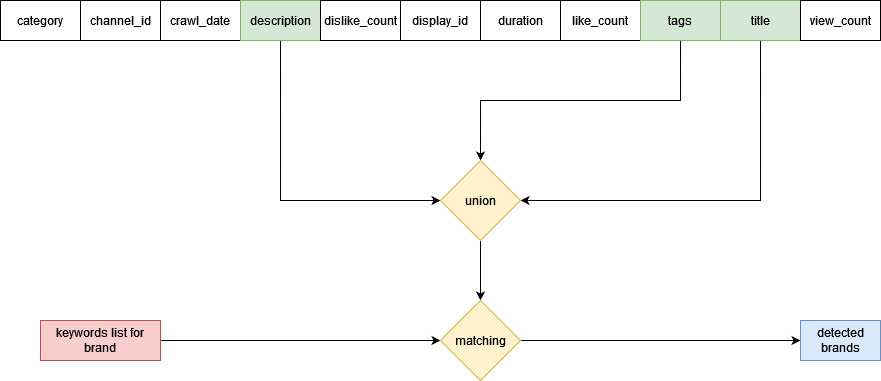

The diagram above was exported from draw.io. Its source (the exported page's mxGraphModel, read from the mxfile embedded in the PNG):
<mxGraphModel dx="1331" dy="716" grid="1" gridSize="10" guides="1" tooltips="1" connect="1" arrows="1" fold="1" page="1" pageScale="1" pageWidth="827" pageHeight="1169" math="0" shadow="0">
  <root>
    <mxCell id="WIyWlLk6GJQsqaUBKTNV-0" />
    <mxCell id="WIyWlLk6GJQsqaUBKTNV-1" parent="WIyWlLk6GJQsqaUBKTNV-0" />
    <mxCell id="dAiFUTIz_veimphE1Fwl-0" value="&lt;div&gt;category&lt;/div&gt;" style="rounded=0;whiteSpace=wrap;html=1;" vertex="1" parent="WIyWlLk6GJQsqaUBKTNV-1">
      <mxGeometry x="240" y="520" width="80" height="40" as="geometry" />
    </mxCell>
    <mxCell id="dAiFUTIz_veimphE1Fwl-1" value="channel_id" style="rounded=0;whiteSpace=wrap;html=1;" vertex="1" parent="WIyWlLk6GJQsqaUBKTNV-1">
      <mxGeometry x="320" y="520" width="80" height="40" as="geometry" />
    </mxCell>
    <mxCell id="dAiFUTIz_veimphE1Fwl-2" value="crawl_date" style="rounded=0;whiteSpace=wrap;html=1;" vertex="1" parent="WIyWlLk6GJQsqaUBKTNV-1">
      <mxGeometry x="400" y="520" width="80" height="40" as="geometry" />
    </mxCell>
    <mxCell id="dAiFUTIz_veimphE1Fwl-14" style="edgeStyle=orthogonalEdgeStyle;rounded=0;orthogonalLoop=1;jettySize=auto;html=1;exitX=0.5;exitY=1;exitDx=0;exitDy=0;entryX=0;entryY=0.5;entryDx=0;entryDy=0;" edge="1" parent="WIyWlLk6GJQsqaUBKTNV-1" source="dAiFUTIz_veimphE1Fwl-3" target="dAiFUTIz_veimphE1Fwl-13">
      <mxGeometry relative="1" as="geometry" />
    </mxCell>
    <mxCell id="dAiFUTIz_veimphE1Fwl-3" value="description" style="rounded=0;whiteSpace=wrap;html=1;fillColor=#d5e8d4;strokeColor=#82b366;" vertex="1" parent="WIyWlLk6GJQsqaUBKTNV-1">
      <mxGeometry x="480" y="520" width="80" height="40" as="geometry" />
    </mxCell>
    <mxCell id="dAiFUTIz_veimphE1Fwl-4" value="dislike_count" style="rounded=0;whiteSpace=wrap;html=1;" vertex="1" parent="WIyWlLk6GJQsqaUBKTNV-1">
      <mxGeometry x="560" y="520" width="80" height="40" as="geometry" />
    </mxCell>
    <mxCell id="dAiFUTIz_veimphE1Fwl-5" value="display_id" style="rounded=0;whiteSpace=wrap;html=1;" vertex="1" parent="WIyWlLk6GJQsqaUBKTNV-1">
      <mxGeometry x="640" y="520" width="80" height="40" as="geometry" />
    </mxCell>
    <mxCell id="dAiFUTIz_veimphE1Fwl-6" value="&lt;div&gt;duration&lt;/div&gt;" style="rounded=0;whiteSpace=wrap;html=1;" vertex="1" parent="WIyWlLk6GJQsqaUBKTNV-1">
      <mxGeometry x="720" y="520" width="80" height="40" as="geometry" />
    </mxCell>
    <mxCell id="dAiFUTIz_veimphE1Fwl-7" value="like_count" style="rounded=0;whiteSpace=wrap;html=1;" vertex="1" parent="WIyWlLk6GJQsqaUBKTNV-1">
      <mxGeometry x="800" y="520" width="80" height="40" as="geometry" />
    </mxCell>
    <mxCell id="dAiFUTIz_veimphE1Fwl-15" style="edgeStyle=orthogonalEdgeStyle;rounded=0;orthogonalLoop=1;jettySize=auto;html=1;exitX=0.5;exitY=1;exitDx=0;exitDy=0;entryX=0.5;entryY=0;entryDx=0;entryDy=0;" edge="1" parent="WIyWlLk6GJQsqaUBKTNV-1" source="dAiFUTIz_veimphE1Fwl-8" target="dAiFUTIz_veimphE1Fwl-13">
      <mxGeometry relative="1" as="geometry" />
    </mxCell>
    <mxCell id="dAiFUTIz_veimphE1Fwl-8" value="tags" style="rounded=0;whiteSpace=wrap;html=1;fillColor=#d5e8d4;strokeColor=#82b366;" vertex="1" parent="WIyWlLk6GJQsqaUBKTNV-1">
      <mxGeometry x="880" y="520" width="80" height="40" as="geometry" />
    </mxCell>
    <mxCell id="dAiFUTIz_veimphE1Fwl-16" style="edgeStyle=orthogonalEdgeStyle;rounded=0;orthogonalLoop=1;jettySize=auto;html=1;exitX=0.5;exitY=1;exitDx=0;exitDy=0;entryX=1;entryY=0.5;entryDx=0;entryDy=0;" edge="1" parent="WIyWlLk6GJQsqaUBKTNV-1" source="dAiFUTIz_veimphE1Fwl-9" target="dAiFUTIz_veimphE1Fwl-13">
      <mxGeometry relative="1" as="geometry" />
    </mxCell>
    <mxCell id="dAiFUTIz_veimphE1Fwl-9" value="title" style="rounded=0;whiteSpace=wrap;html=1;fillColor=#d5e8d4;strokeColor=#82b366;" vertex="1" parent="WIyWlLk6GJQsqaUBKTNV-1">
      <mxGeometry x="960" y="520" width="80" height="40" as="geometry" />
    </mxCell>
    <mxCell id="dAiFUTIz_veimphE1Fwl-10" value="view_count" style="rounded=0;whiteSpace=wrap;html=1;" vertex="1" parent="WIyWlLk6GJQsqaUBKTNV-1">
      <mxGeometry x="1040" y="520" width="80" height="40" as="geometry" />
    </mxCell>
    <mxCell id="dAiFUTIz_veimphE1Fwl-19" style="edgeStyle=orthogonalEdgeStyle;rounded=0;orthogonalLoop=1;jettySize=auto;html=1;exitX=1;exitY=0.5;exitDx=0;exitDy=0;entryX=0;entryY=0.5;entryDx=0;entryDy=0;" edge="1" parent="WIyWlLk6GJQsqaUBKTNV-1" source="dAiFUTIz_veimphE1Fwl-11" target="dAiFUTIz_veimphE1Fwl-17">
      <mxGeometry relative="1" as="geometry" />
    </mxCell>
    <mxCell id="dAiFUTIz_veimphE1Fwl-11" value="&lt;div&gt;keywords list for brand&lt;/div&gt;" style="rounded=0;whiteSpace=wrap;html=1;fillColor=#f8cecc;strokeColor=#b85450;" vertex="1" parent="WIyWlLk6GJQsqaUBKTNV-1">
      <mxGeometry x="280" y="840" width="120" height="40" as="geometry" />
    </mxCell>
    <mxCell id="dAiFUTIz_veimphE1Fwl-18" style="edgeStyle=orthogonalEdgeStyle;rounded=0;orthogonalLoop=1;jettySize=auto;html=1;exitX=0.5;exitY=1;exitDx=0;exitDy=0;entryX=0.5;entryY=0;entryDx=0;entryDy=0;" edge="1" parent="WIyWlLk6GJQsqaUBKTNV-1" source="dAiFUTIz_veimphE1Fwl-13" target="dAiFUTIz_veimphE1Fwl-17">
      <mxGeometry relative="1" as="geometry" />
    </mxCell>
    <mxCell id="dAiFUTIz_veimphE1Fwl-13" value="union" style="rhombus;whiteSpace=wrap;html=1;fillColor=#fff2cc;strokeColor=#d6b656;" vertex="1" parent="WIyWlLk6GJQsqaUBKTNV-1">
      <mxGeometry x="680" y="680" width="80" height="80" as="geometry" />
    </mxCell>
    <mxCell id="dAiFUTIz_veimphE1Fwl-23" style="edgeStyle=orthogonalEdgeStyle;rounded=0;orthogonalLoop=1;jettySize=auto;html=1;exitX=1;exitY=0.5;exitDx=0;exitDy=0;entryX=0;entryY=0.5;entryDx=0;entryDy=0;" edge="1" parent="WIyWlLk6GJQsqaUBKTNV-1" source="dAiFUTIz_veimphE1Fwl-17" target="dAiFUTIz_veimphE1Fwl-21">
      <mxGeometry relative="1" as="geometry" />
    </mxCell>
    <mxCell id="dAiFUTIz_veimphE1Fwl-17" value="matching" style="rhombus;whiteSpace=wrap;html=1;fillColor=#fff2cc;strokeColor=#d6b656;" vertex="1" parent="WIyWlLk6GJQsqaUBKTNV-1">
      <mxGeometry x="680" y="820" width="80" height="80" as="geometry" />
    </mxCell>
    <mxCell id="dAiFUTIz_veimphE1Fwl-21" value="detected brands" style="rounded=0;whiteSpace=wrap;html=1;fillColor=#dae8fc;strokeColor=#6c8ebf;" vertex="1" parent="WIyWlLk6GJQsqaUBKTNV-1">
      <mxGeometry x="1040" y="840" width="80" height="40" as="geometry" />
    </mxCell>
  </root>
</mxGraphModel>